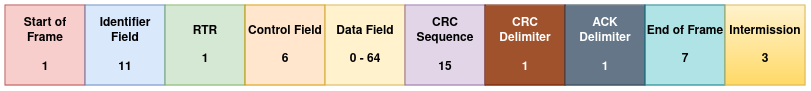

The diagram above was exported from draw.io. Its source (the exported page's mxGraphModel, read from the mxfile embedded in the PNG):
<mxGraphModel dx="1364" dy="758" grid="1" gridSize="10" guides="1" tooltips="1" connect="1" arrows="1" fold="1" page="1" pageScale="1" pageWidth="850" pageHeight="1100" math="0" shadow="0">
  <root>
    <mxCell id="0" />
    <mxCell id="1" parent="0" />
    <mxCell id="sJZ5eVZFacfJdtFqZwS8-1" value="Start of Frame&lt;br&gt;&lt;br&gt;1" style="rounded=0;whiteSpace=wrap;html=1;fontStyle=1;fillColor=#f8cecc;strokeColor=#b85450;" vertex="1" parent="1">
      <mxGeometry x="25" y="160" width="80" height="80" as="geometry" />
    </mxCell>
    <mxCell id="sJZ5eVZFacfJdtFqZwS8-2" value="Identifier Field&lt;br&gt;&lt;br&gt;11" style="rounded=0;whiteSpace=wrap;html=1;fontStyle=1;fillColor=#dae8fc;strokeColor=#6c8ebf;" vertex="1" parent="1">
      <mxGeometry x="105" y="160" width="80" height="80" as="geometry" />
    </mxCell>
    <mxCell id="sJZ5eVZFacfJdtFqZwS8-3" value="RTR&lt;br&gt;&lt;br&gt;1" style="rounded=0;whiteSpace=wrap;html=1;fontStyle=1;fillColor=#d5e8d4;strokeColor=#82b366;" vertex="1" parent="1">
      <mxGeometry x="185" y="160" width="80" height="80" as="geometry" />
    </mxCell>
    <mxCell id="sJZ5eVZFacfJdtFqZwS8-4" value="Control Field&lt;br&gt;&lt;br&gt;6" style="rounded=0;whiteSpace=wrap;html=1;fontStyle=1;fillColor=#ffe6cc;strokeColor=#d79b00;" vertex="1" parent="1">
      <mxGeometry x="265" y="160" width="80" height="80" as="geometry" />
    </mxCell>
    <mxCell id="sJZ5eVZFacfJdtFqZwS8-5" value="Data Field&lt;br&gt;&lt;br&gt;0 - 64" style="rounded=0;whiteSpace=wrap;html=1;fontStyle=1;fillColor=#fff2cc;strokeColor=#d6b656;" vertex="1" parent="1">
      <mxGeometry x="345" y="160" width="80" height="80" as="geometry" />
    </mxCell>
    <mxCell id="sJZ5eVZFacfJdtFqZwS8-6" value="CRC Sequence&lt;br&gt;&lt;br&gt;15" style="rounded=0;whiteSpace=wrap;html=1;fontStyle=1;fillColor=#e1d5e7;strokeColor=#9673a6;" vertex="1" parent="1">
      <mxGeometry x="425" y="160" width="80" height="80" as="geometry" />
    </mxCell>
    <mxCell id="sJZ5eVZFacfJdtFqZwS8-7" value="CRC Delimiter&lt;br&gt;&lt;br&gt;1" style="rounded=0;whiteSpace=wrap;html=1;fontStyle=1;fillColor=#a0522d;fontColor=#ffffff;strokeColor=#6D1F00;" vertex="1" parent="1">
      <mxGeometry x="505" y="160" width="80" height="80" as="geometry" />
    </mxCell>
    <mxCell id="sJZ5eVZFacfJdtFqZwS8-8" value="ACK Delimiter&lt;br&gt;&lt;br&gt;1" style="rounded=0;whiteSpace=wrap;html=1;fontStyle=1;fillColor=#647687;fontColor=#ffffff;strokeColor=#314354;" vertex="1" parent="1">
      <mxGeometry x="585" y="160" width="80" height="80" as="geometry" />
    </mxCell>
    <mxCell id="sJZ5eVZFacfJdtFqZwS8-9" value="End of Frame&lt;br&gt;&lt;br&gt;7" style="rounded=0;whiteSpace=wrap;html=1;fontStyle=1;fillColor=#b0e3e6;strokeColor=#0e8088;" vertex="1" parent="1">
      <mxGeometry x="665" y="160" width="80" height="80" as="geometry" />
    </mxCell>
    <mxCell id="sJZ5eVZFacfJdtFqZwS8-10" value="Intermission&lt;br&gt;&lt;br&gt;3" style="rounded=0;whiteSpace=wrap;html=1;fontStyle=1;fillColor=#fff2cc;gradientColor=#ffd966;strokeColor=#d6b656;" vertex="1" parent="1">
      <mxGeometry x="745" y="160" width="80" height="80" as="geometry" />
    </mxCell>
  </root>
</mxGraphModel>